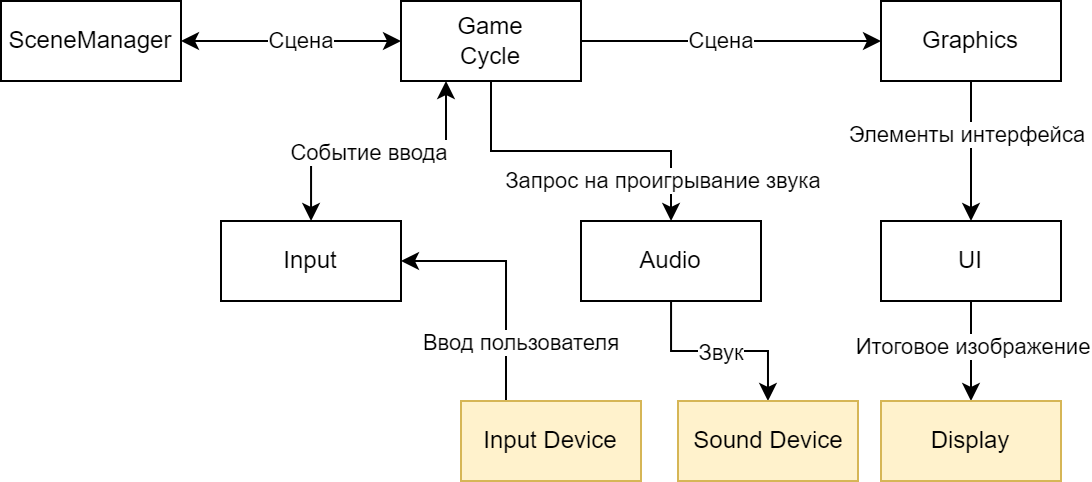

The diagram above was exported from draw.io. Its source (the exported page's mxGraphModel, read from the mxfile embedded in the PNG):
<mxGraphModel dx="810" dy="473" grid="1" gridSize="10" guides="1" tooltips="1" connect="1" arrows="1" fold="1" page="1" pageScale="1" pageWidth="827" pageHeight="1169" math="0" shadow="0">
  <root>
    <mxCell id="0" />
    <mxCell id="1" parent="0" />
    <mxCell id="2" style="edgeStyle=orthogonalEdgeStyle;rounded=0;orthogonalLoop=1;jettySize=auto;html=1;startArrow=none;startFill=0;" edge="1" source="4" target="13" parent="1">
      <mxGeometry relative="1" as="geometry" />
    </mxCell>
    <mxCell id="3" value="Запрос на проигрывание звука" style="edgeLabel;html=1;align=center;verticalAlign=middle;resizable=0;points=[];" vertex="1" connectable="0" parent="2">
      <mxGeometry x="-0.1746" y="-1" relative="1" as="geometry">
        <mxPoint x="54" y="14" as="offset" />
      </mxGeometry>
    </mxCell>
    <mxCell id="4" value="Game&lt;br&gt;Cycle" style="rounded=0;whiteSpace=wrap;html=1;" vertex="1" parent="1">
      <mxGeometry x="230" y="360" width="90" height="40" as="geometry" />
    </mxCell>
    <mxCell id="5" style="edgeStyle=orthogonalEdgeStyle;rounded=0;orthogonalLoop=1;jettySize=auto;html=1;" edge="1" source="7" target="10" parent="1">
      <mxGeometry relative="1" as="geometry" />
    </mxCell>
    <mxCell id="6" value="Элементы интерфейса" style="edgeLabel;html=1;align=center;verticalAlign=middle;resizable=0;points=[];" vertex="1" connectable="0" parent="5">
      <mxGeometry x="-0.254" y="-2" relative="1" as="geometry">
        <mxPoint as="offset" />
      </mxGeometry>
    </mxCell>
    <mxCell id="7" value="Graphics" style="rounded=0;whiteSpace=wrap;html=1;" vertex="1" parent="1">
      <mxGeometry x="470" y="360" width="90" height="40" as="geometry" />
    </mxCell>
    <mxCell id="8" style="edgeStyle=orthogonalEdgeStyle;rounded=0;orthogonalLoop=1;jettySize=auto;html=1;" edge="1" source="10" target="22" parent="1">
      <mxGeometry relative="1" as="geometry" />
    </mxCell>
    <mxCell id="9" value="Итоговое изображение" style="edgeLabel;html=1;align=center;verticalAlign=middle;resizable=0;points=[];" vertex="1" connectable="0" parent="8">
      <mxGeometry x="-0.0774" y="1" relative="1" as="geometry">
        <mxPoint as="offset" />
      </mxGeometry>
    </mxCell>
    <mxCell id="10" value="UI" style="rounded=0;whiteSpace=wrap;html=1;" vertex="1" parent="1">
      <mxGeometry x="470" y="470" width="90" height="40" as="geometry" />
    </mxCell>
    <mxCell id="11" style="edgeStyle=orthogonalEdgeStyle;rounded=0;orthogonalLoop=1;jettySize=auto;html=1;" edge="1" source="13" target="23" parent="1">
      <mxGeometry relative="1" as="geometry" />
    </mxCell>
    <mxCell id="12" value="Звук" style="edgeLabel;html=1;align=center;verticalAlign=middle;resizable=0;points=[];" vertex="1" connectable="0" parent="11">
      <mxGeometry x="0.0084" y="-1" relative="1" as="geometry">
        <mxPoint as="offset" />
      </mxGeometry>
    </mxCell>
    <mxCell id="13" value="Audio" style="rounded=0;whiteSpace=wrap;html=1;" vertex="1" parent="1">
      <mxGeometry x="320" y="470" width="90" height="40" as="geometry" />
    </mxCell>
    <mxCell id="14" style="edgeStyle=orthogonalEdgeStyle;rounded=0;orthogonalLoop=1;jettySize=auto;html=1;" edge="1" source="4" target="7" parent="1">
      <mxGeometry relative="1" as="geometry" />
    </mxCell>
    <mxCell id="15" value="Сцена" style="edgeLabel;html=1;align=center;verticalAlign=middle;resizable=0;points=[];" vertex="1" connectable="0" parent="14">
      <mxGeometry x="-0.1762" relative="1" as="geometry">
        <mxPoint x="8" as="offset" />
      </mxGeometry>
    </mxCell>
    <mxCell id="16" style="edgeStyle=orthogonalEdgeStyle;rounded=0;orthogonalLoop=1;jettySize=auto;html=1;startArrow=classic;startFill=1;entryX=0.25;entryY=1;entryDx=0;entryDy=0;" edge="1" source="18" target="4" parent="1">
      <mxGeometry relative="1" as="geometry" />
    </mxCell>
    <mxCell id="17" value="Событие ввода" style="edgeLabel;html=1;align=center;verticalAlign=middle;resizable=0;points=[];" vertex="1" connectable="0" parent="16">
      <mxGeometry x="-0.0794" y="-1" relative="1" as="geometry">
        <mxPoint as="offset" />
      </mxGeometry>
    </mxCell>
    <mxCell id="18" value="Input" style="rounded=0;whiteSpace=wrap;html=1;" vertex="1" parent="1">
      <mxGeometry x="140" y="470" width="90" height="40" as="geometry" />
    </mxCell>
    <mxCell id="19" style="edgeStyle=orthogonalEdgeStyle;rounded=0;orthogonalLoop=1;jettySize=auto;html=1;startArrow=classic;startFill=1;" edge="1" source="21" target="4" parent="1">
      <mxGeometry relative="1" as="geometry" />
    </mxCell>
    <mxCell id="20" value="Сцена" style="edgeLabel;html=1;align=center;verticalAlign=middle;resizable=0;points=[];" vertex="1" connectable="0" parent="19">
      <mxGeometry x="-0.1299" y="2" relative="1" as="geometry">
        <mxPoint x="12" y="2" as="offset" />
      </mxGeometry>
    </mxCell>
    <mxCell id="21" value="SceneManager" style="rounded=0;whiteSpace=wrap;html=1;" vertex="1" parent="1">
      <mxGeometry x="30" y="360" width="90" height="40" as="geometry" />
    </mxCell>
    <mxCell id="22" value="Display" style="rounded=0;whiteSpace=wrap;html=1;fillColor=#fff2cc;strokeColor=#d6b656;" vertex="1" parent="1">
      <mxGeometry x="470" y="560" width="90" height="40" as="geometry" />
    </mxCell>
    <mxCell id="23" value="Sound Device" style="rounded=0;whiteSpace=wrap;html=1;fillColor=#fff2cc;strokeColor=#d6b656;" vertex="1" parent="1">
      <mxGeometry x="368.5" y="560" width="90" height="40" as="geometry" />
    </mxCell>
    <mxCell id="24" style="edgeStyle=orthogonalEdgeStyle;rounded=0;orthogonalLoop=1;jettySize=auto;html=1;entryX=1;entryY=0.5;entryDx=0;entryDy=0;exitX=0.25;exitY=0;exitDx=0;exitDy=0;" edge="1" source="26" target="18" parent="1">
      <mxGeometry relative="1" as="geometry" />
    </mxCell>
    <mxCell id="25" value="Ввод пользователя" style="edgeLabel;html=1;align=center;verticalAlign=middle;resizable=0;points=[];" vertex="1" connectable="0" parent="24">
      <mxGeometry x="-0.25" y="1" relative="1" as="geometry">
        <mxPoint x="8" y="16" as="offset" />
      </mxGeometry>
    </mxCell>
    <mxCell id="26" value="Input Device" style="rounded=0;whiteSpace=wrap;html=1;fillColor=#fff2cc;strokeColor=#d6b656;" vertex="1" parent="1">
      <mxGeometry x="260" y="560" width="90" height="40" as="geometry" />
    </mxCell>
  </root>
</mxGraphModel>